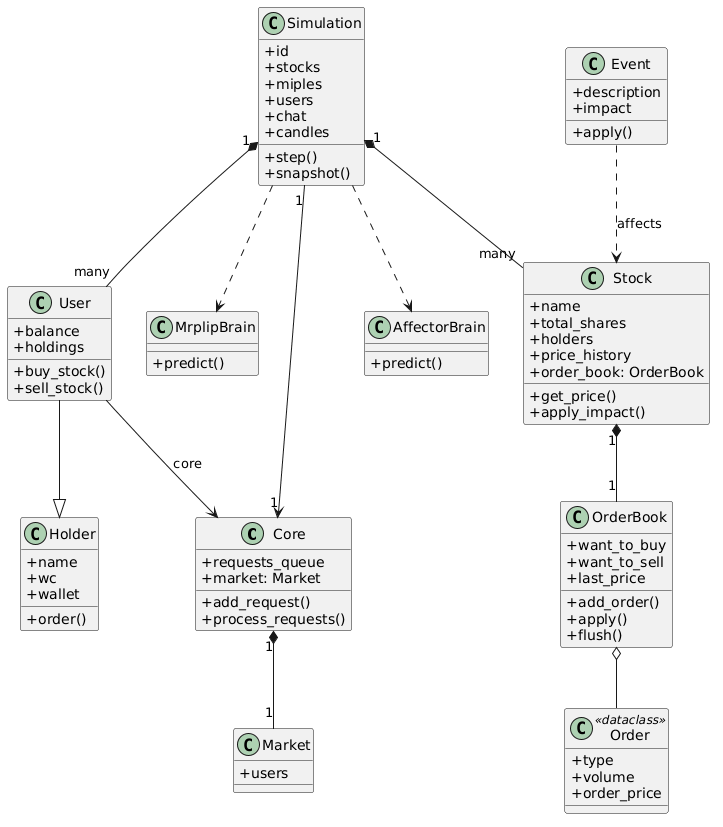

The diagram above was rendered by PlantUML. Its source (embedded in the PNG):
@startuml
skinparam classAttributeIconSize 0

class Core {
  +requests_queue
  +market: Market
  +add_request()
  +process_requests()
}

class Market {
  +users
}

class Stock {
  +name
  +total_shares
  +holders
  +price_history
  +order_book: OrderBook
  +get_price()
  +apply_impact()
}

class OrderBook {
  +want_to_buy
  +want_to_sell
  +last_price
  +add_order()
  +apply()
  +flush()
}

class Order <<dataclass>> {
  +type
  +volume
  +order_price
}

class Holder {
  +name
  +wc
  +wallet
  +order()
}

class User {
  +balance
  +holdings
  +buy_stock()
  +sell_stock()
}

class Event {
  +description
  +impact
  +apply()
}

class Simulation {
  +id
  +stocks
  +miples
  +users
  +chat
  +candles
  +step()
  +snapshot()
}

class MrplipBrain {
  +predict()
}

class AffectorBrain {
  +predict()
}

Core "1" *-- "1" Market
Stock "1" *-- "1" OrderBook
OrderBook o-- Order
User --|> Holder
User --> Core : core
Simulation "1" --> "1" Core
Simulation "1" *-- "many" Stock
Simulation "1" *-- "many" User
Simulation ..> MrplipBrain
Simulation ..> AffectorBrain
Event ..> Stock : affects
@enduml